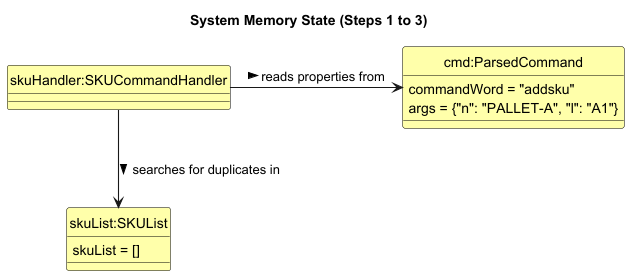

The diagram above was rendered by PlantUML. Its source (embedded in the PNG):
@startuml
!include ../style.puml
skinparam arrowThickness 1.1
skinparam classAttributeIconSize 0
hide circle

skinparam ClassFontColor #000000
skinparam ClassBorderColor #000000
skinparam ClassBackgroundColor #FFFFAA

title System Memory State (Steps 1 to 3)

class "cmd:ParsedCommand" as cmd {
    commandWord = "addsku"
    args = {"n": "PALLET-A", "l": "A1"}
}

class "skuHandler:SKUCommandHandler" as handler

class "skuList:SKUList" as skuList {
    skuList = []
}

handler -right-> cmd : reads properties from >
handler -down-> skuList : searches for duplicates in >

@enduml